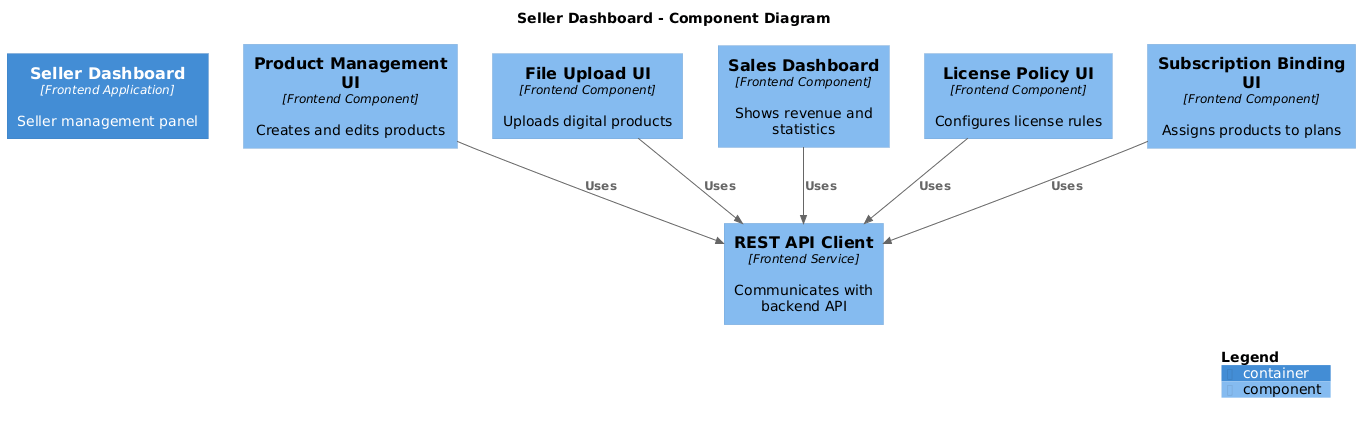

The diagram above was rendered by PlantUML. Its source (embedded in the PNG):
@startuml
!include https://raw.githubusercontent.com/plantuml-stdlib/C4-PlantUML/master/C4_Component.puml

LAYOUT_WITH_LEGEND()

title Seller Dashboard - Component Diagram

Container(web, "Seller Dashboard", "Frontend Application", "Seller management panel")

Component(productManager, "Product Management UI", "Frontend Component", "Creates and edits products")

Component(uploadManager, "File Upload UI", "Frontend Component", "Uploads digital products")

Component(salesDashboard, "Sales Dashboard", "Frontend Component", "Shows revenue and statistics")

Component(licensePolicyUI, "License Policy UI", "Frontend Component", "Configures license rules")

Component(subscriptionBindingUI, "Subscription Binding UI", "Frontend Component", "Assigns products to plans")

Component(apiClient, "REST API Client", "Frontend Service", "Communicates with backend API")

Rel(productManager, apiClient, "Uses")

Rel(uploadManager, apiClient, "Uses")

Rel(salesDashboard, apiClient, "Uses")

Rel(licensePolicyUI, apiClient, "Uses")

Rel(subscriptionBindingUI, apiClient, "Uses")

SHOW_LEGEND()
@enduml